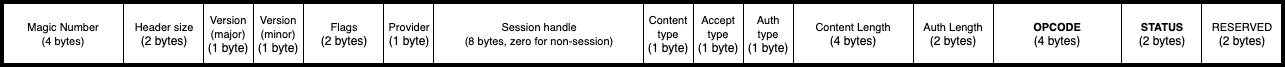

The diagram above was exported from draw.io. Its source (the exported page's mxGraphModel, read from the mxfile embedded in the PNG):
<mxGraphModel dx="946" dy="630" grid="1" gridSize="10" guides="1" tooltips="1" connect="1" arrows="1" fold="1" page="1" pageScale="1" pageWidth="827" pageHeight="1169" math="0" shadow="0">
  <root>
    <mxCell id="0" />
    <mxCell id="1" parent="0" />
    <mxCell id="aZdAZyVbcuME3lkPNKZm-2" value="" style="rounded=0;whiteSpace=wrap;html=1;strokeWidth=3;shadow=0;rotation=0;" parent="1" vertex="1">
      <mxGeometry x="10" y="82" width="1282" height="64" as="geometry" />
    </mxCell>
    <mxCell id="aZdAZyVbcuME3lkPNKZm-3" value="&lt;font style=&quot;font-size: 11px&quot;&gt;Magic Number&lt;br&gt;(4 bytes)&lt;/font&gt;" style="rounded=0;whiteSpace=wrap;html=1;" parent="1" vertex="1">
      <mxGeometry x="12" y="84" width="120" height="60" as="geometry" />
    </mxCell>
    <mxCell id="aZdAZyVbcuME3lkPNKZm-6" value="&lt;span style=&quot;font-size: 11px&quot;&gt;Version (major)&lt;br&gt;&lt;/span&gt;(1 byte)" style="rounded=0;whiteSpace=wrap;html=1;" parent="1" vertex="1">
      <mxGeometry x="212" y="84" width="50" height="60" as="geometry" />
    </mxCell>
    <mxCell id="aZdAZyVbcuME3lkPNKZm-7" value="&lt;span style=&quot;font-size: 11px&quot;&gt;Version (minor)&lt;br&gt;&lt;/span&gt;(1 byte)" style="rounded=0;whiteSpace=wrap;html=1;" parent="1" vertex="1">
      <mxGeometry x="262" y="84" width="50" height="60" as="geometry" />
    </mxCell>
    <mxCell id="aZdAZyVbcuME3lkPNKZm-8" value="&lt;span style=&quot;font-size: 11px&quot;&gt;Header size&lt;br&gt;&lt;/span&gt;(2 bytes)" style="rounded=0;whiteSpace=wrap;html=1;" parent="1" vertex="1">
      <mxGeometry x="132" y="84" width="80" height="60" as="geometry" />
    </mxCell>
    <mxCell id="aZdAZyVbcuME3lkPNKZm-9" value="&lt;span style=&quot;font-size: 11px&quot;&gt;Provider&lt;br&gt;&lt;/span&gt;(1 byte)" style="rounded=0;whiteSpace=wrap;html=1;" parent="1" vertex="1">
      <mxGeometry x="392" y="84" width="50" height="60" as="geometry" />
    </mxCell>
    <mxCell id="aZdAZyVbcuME3lkPNKZm-10" value="&lt;font style=&quot;font-size: 11px&quot;&gt;Session handle&lt;br&gt;(8 bytes, zero for non-session)&lt;br&gt;&lt;/font&gt;" style="rounded=0;whiteSpace=wrap;html=1;" parent="1" vertex="1">
      <mxGeometry x="442" y="84" width="210" height="60" as="geometry" />
    </mxCell>
    <mxCell id="aZdAZyVbcuME3lkPNKZm-11" value="&lt;span style=&quot;font-size: 11px&quot;&gt;Content type&lt;br&gt;&lt;/span&gt;(1 byte)" style="rounded=0;whiteSpace=wrap;html=1;" parent="1" vertex="1">
      <mxGeometry x="652" y="84" width="50" height="60" as="geometry" />
    </mxCell>
    <mxCell id="aZdAZyVbcuME3lkPNKZm-12" value="&lt;span style=&quot;font-size: 11px&quot;&gt;Content Length&lt;br&gt;&lt;/span&gt;(4 bytes)" style="rounded=0;whiteSpace=wrap;html=1;" parent="1" vertex="1">
      <mxGeometry x="802" y="84" width="120" height="60" as="geometry" />
    </mxCell>
    <mxCell id="aZdAZyVbcuME3lkPNKZm-13" value="&lt;span style=&quot;font-size: 11px&quot;&gt;Accept type&lt;br&gt;&lt;/span&gt;(1 byte)" style="rounded=0;whiteSpace=wrap;html=1;" parent="1" vertex="1">
      <mxGeometry x="702" y="84" width="50" height="60" as="geometry" />
    </mxCell>
    <mxCell id="aZdAZyVbcuME3lkPNKZm-14" value="&lt;span style=&quot;font-size: 11px&quot;&gt;Auth type&lt;br&gt;&lt;/span&gt;(1 byte)" style="rounded=0;whiteSpace=wrap;html=1;" parent="1" vertex="1">
      <mxGeometry x="752" y="84" width="50" height="60" as="geometry" />
    </mxCell>
    <mxCell id="aZdAZyVbcuME3lkPNKZm-15" value="&lt;span style=&quot;font-size: 11px&quot;&gt;Auth Length&lt;br&gt;&lt;/span&gt;(2 bytes)" style="rounded=0;whiteSpace=wrap;html=1;" parent="1" vertex="1">
      <mxGeometry x="922" y="84" width="80" height="60" as="geometry" />
    </mxCell>
    <mxCell id="aZdAZyVbcuME3lkPNKZm-20" value="&lt;span style=&quot;font-size: 11px&quot;&gt;&lt;b&gt;OPCODE&lt;/b&gt;&lt;br&gt;&lt;/span&gt;(4 bytes)" style="rounded=0;whiteSpace=wrap;html=1;" parent="1" vertex="1">
      <mxGeometry x="1002" y="84" width="128" height="60" as="geometry" />
    </mxCell>
    <mxCell id="U9Stdx_Nvy8hrYjNzX7L-1" value="&lt;span style=&quot;font-size: 11px&quot;&gt;&lt;b&gt;STATUS&lt;/b&gt;&lt;br&gt;&lt;/span&gt;(2 bytes)" style="rounded=0;whiteSpace=wrap;html=1;" vertex="1" parent="1">
      <mxGeometry x="1130" y="84" width="80" height="60" as="geometry" />
    </mxCell>
    <mxCell id="U9Stdx_Nvy8hrYjNzX7L-4" value="&lt;span style=&quot;font-size: 11px&quot;&gt;RESERVED&lt;br&gt;&lt;/span&gt;(2 bytes)" style="rounded=0;whiteSpace=wrap;html=1;" vertex="1" parent="1">
      <mxGeometry x="1210" y="84" width="80" height="60" as="geometry" />
    </mxCell>
    <mxCell id="U9Stdx_Nvy8hrYjNzX7L-5" value="&lt;span style=&quot;font-size: 11px&quot;&gt;Flags&lt;br&gt;&lt;/span&gt;(2 bytes)" style="rounded=0;whiteSpace=wrap;html=1;" vertex="1" parent="1">
      <mxGeometry x="312" y="84" width="80" height="60" as="geometry" />
    </mxCell>
  </root>
</mxGraphModel>